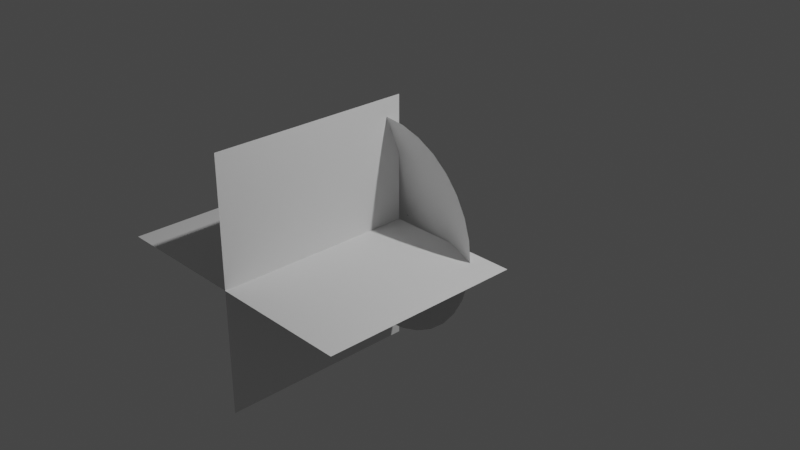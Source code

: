 # Source: Muzzleflash.blend  (saved by Blender 2.93.21; exported with 4.5.12 LTS)
import bpy
from mathutils import Matrix  # noqa: F401  (used for matrix-valued properties, if any)

bpy.ops.wm.read_factory_settings(use_empty=True)
scene = bpy.context.scene
scene.name = 'Scene'

# ---- collections
col_collection = bpy.data.collections.new('Collection'); scene.collection.children.link(col_collection)

# ---- world
world_world = bpy.data.worlds.new('World'); scene.world = world_world
world_world.use_nodes = True; world_world.node_tree.nodes.clear()
_N = world_world.node_tree.nodes; _L = world_world.node_tree.links
n0 = _N.new('ShaderNodeOutputWorld'); n0.name = 'World Output'; n0.location = (300, 300)
n1 = _N.new('ShaderNodeBackground'); n1.name = 'Background'; n1.location = (10, 300)
n1.inputs[0].default_value = (0.05088, 0.05088, 0.05088, 1.0)
_L.new(n1.outputs[0], n0.inputs[0])
n0.is_active_output = True
world_world.color = (0.05088, 0.05088, 0.05088)
world_world.use_sun_shadow = False
world_world.sun_shadow_jitter_overblur = 0.0

# ---- cameras
cam_camera = bpy.data.cameras.new('Camera')
cam_camera.clip_end = 100.0
cam_camera.ortho_scale = 7.314

# ---- lights
light_light = bpy.data.lights.new('Light', 'POINT')
light_light.transmission_factor = 0.0
light_light.energy = 1000.0
light_light.shadow_soft_size = 0.1
light_light.shadow_maximum_resolution = 0.006
light_light.use_absolute_resolution = True

# ---- meshes
me_circle = bpy.data.meshes.new('Circle')
me_circle.from_pydata([(2.026e-09, 1.145, 0.1652), (-0.2234, 1.123, 0.1652), (-0.4382, 1.058, 0.1652), (-0.6361, 0.9521, 0.1652), (-0.8097, 0.8097, 0.1652), (-0.9521, 0.6361, 0.1652), (-1.058, 0.4382, 0.1652), (-1.123, 0.2234, 0.1652), (-1.145, -4.735e-08, 0.1652), (-1.123, -0.2234, 0.1652), (-1.058, -0.4382, 0.1652), (-0.9521, -0.6361, 0.1652), (-0.8097, -0.8097, 0.1652), (-0.6361, -0.9521, 0.1652), (-0.4382, -1.058, 0.1652), (-0.2234, -1.123, 0.1652), (1.021e-07, -1.145, 0.1652), (0.2234, -1.123, 0.1652), (0.4382, -1.058, 0.1652), (0.6361, -0.9521, 0.1652), (0.8097, -0.8097, 0.1652), (0.9521, -0.6361, 0.1652), (1.058, -0.4382, 0.1652), (1.123, -0.2234, 0.1652), (1.145, 1.636e-08, 0.1652), (1.123, 0.2234, 0.1652), (1.058, 0.4382, 0.1652), (0.9521, 0.6361, 0.1652), (0.8097, 0.8097, 0.1652), (0.6361, 0.9521, 0.1652), (0.4382, 1.058, 0.1652), (0.2234, 1.123, 0.1652), (4.091e-08, 0.005743, -0.1199), (-0.00112, 0.005632, -0.1199), (-0.002198, 0.005306, -0.1199), (-0.00319, 0.004775, -0.1199), (-0.004061, 0.004061, -0.1199), (-0.004775, 0.00319, -0.1199), (-0.005305, 0.002198, -0.1199), (-0.005632, 0.00112, -0.1199), (-0.005743, -2.61e-08, -0.1199), (-0.005632, -0.00112, -0.1199), (-0.005305, -0.002198, -0.1199), (-0.004775, -0.00319, -0.1199), (-0.004061, -0.004061, -0.1199), (-0.00319, -0.004775, -0.1199), (-0.002198, -0.005306, -0.1199), (-0.00112, -0.005632, -0.1199), (4.141e-08, -0.005743, -0.1199), (0.00112, -0.005632, -0.1199), (0.002198, -0.005306, -0.1199), (0.003191, -0.004775, -0.1199), (0.004061, -0.004061, -0.1199), (0.004775, -0.00319, -0.1199), (0.005306, -0.002198, -0.1199), (0.005632, -0.00112, -0.1199), (0.005743, -2.578e-08, -0.1199), (0.005632, 0.00112, -0.1199), (0.005306, 0.002198, -0.1199), (0.004775, 0.00319, -0.1199), (0.004061, 0.004061, -0.1199), (0.003191, 0.004775, -0.1199), (0.002198, 0.005306, -0.1199), (0.00112, 0.005632, -0.1199), (-0.6634, 0.2748, 0.0), (-0.7042, 0.1401, 0.0), (0.5077, -0.5077, 0.0), (0.597, -0.3989, 0.0), (-0.718, -3.938e-08, 0.0), (0.6634, -0.2748, 0.0), (-0.7042, -0.1401, 0.0), (0.7042, -0.1401, 0.0), (-0.6634, -0.2748, 0.0), (0.718, 5.642e-10, 0.0), (-0.597, -0.3989, 0.0), (0.7042, 0.1401, 0.0), (-0.5077, -0.5077, 0.0), (0.6634, 0.2748, 0.0), (-0.3989, -0.597, 0.0), (0.597, 0.3989, 0.0), (-0.2748, -0.6634, 0.0), (1.66e-08, 0.718, 0.0), (-0.1401, 0.7042, 0.0), (0.5077, 0.5077, 0.0), (-0.1401, -0.7042, 0.0), (-0.2748, 0.6634, 0.0), (0.3989, 0.597, 0.0), (7.937e-08, -0.718, 0.0), (-0.3989, 0.597, 0.0), (0.2748, 0.6634, 0.0), (0.1401, -0.7042, 0.0), (-0.5077, 0.5077, 0.0), (0.1401, 0.7042, 0.0), (0.2748, -0.6634, 0.0), (-0.597, 0.3989, 0.0), (0.3989, -0.597, 0.0)], [], [(65, 64, 38, 39), (67, 66, 52, 53), (68, 65, 39, 40), (69, 67, 53, 54), (70, 68, 40, 41), (71, 69, 54, 55), (72, 70, 41, 42), (73, 71, 55, 56), (74, 72, 42, 43), (75, 73, 56, 57), (76, 74, 43, 44), (77, 75, 57, 58), (78, 76, 44, 45), (79, 77, 58, 59), (80, 78, 45, 46), (82, 81, 32, 33), (83, 79, 59, 60), (84, 80, 46, 47), (85, 82, 33, 34), (86, 83, 60, 61), (87, 84, 47, 48), (88, 85, 34, 35), (89, 86, 61, 62), (90, 87, 48, 49), (91, 88, 35, 36), (92, 89, 62, 63), (93, 90, 49, 50), (94, 91, 36, 37), (81, 92, 63, 32), (95, 93, 50, 51), (64, 94, 37, 38), (66, 95, 51, 52), (20, 19, 95, 66), (6, 5, 94, 64), (19, 18, 93, 95), (0, 31, 92, 81), (5, 4, 91, 94), (18, 17, 90, 93), (31, 30, 89, 92), (4, 3, 88, 91), (17, 16, 87, 90), (30, 29, 86, 89), (3, 2, 85, 88), (16, 15, 84, 87), (29, 28, 83, 86), (2, 1, 82, 85), (15, 14, 80, 84), (28, 27, 79, 83), (1, 0, 81, 82), (14, 13, 78, 80), (27, 26, 77, 79), (13, 12, 76, 78), (26, 25, 75, 77), (12, 11, 74, 76), (25, 24, 73, 75), (11, 10, 72, 74), (24, 23, 71, 73), (10, 9, 70, 72), (23, 22, 69, 71), (9, 8, 68, 70), (22, 21, 67, 69), (8, 7, 65, 68), (21, 20, 66, 67), (7, 6, 64, 65)])
me_circle.polygons.foreach_set('use_smooth', [True] * 64)
_uv = me_circle.uv_layers.new(name='UVMap')
_uv.uv.foreach_set('vector', [0.3075, 0.2644, 0.3572, 0.2314, 0.4937, 0.4887, 0.4916, 0.4901, 0.5875, 0.7912, 0.529, 0.8025, 0.5014, 0.5128, 0.5039, 0.5123, 0.2652, 0.3064, 0.3075, 0.2644, 0.4916, 0.4901, 0.4898, 0.4919, 0.6427, 0.7686, 0.5875, 0.7912, 0.5039, 0.5123, 0.5062, 0.5113, 0.232, 0.3559, 0.2652, 0.3064, 0.4898, 0.4919, 0.4885, 0.4939, 0.6924, 0.7356, 0.6427, 0.7686, 0.5062, 0.5113, 0.5083, 0.5099, 0.2091, 0.4109, 0.232, 0.3559, 0.4885, 0.4939, 0.4875, 0.4963, 0.7347, 0.6936, 0.6924, 0.7356, 0.5083, 0.5099, 0.51, 0.5081, 0.1974, 0.4694, 0.2091, 0.4109, 0.4875, 0.4963, 0.4871, 0.4987, 0.7679, 0.6441, 0.7347, 0.6936, 0.51, 0.5081, 0.5114, 0.5061, 0.1974, 0.5289, 0.1974, 0.4694, 0.4871, 0.4987, 0.4871, 0.5013, 0.7907, 0.5891, 0.7679, 0.6441, 0.5114, 0.5061, 0.5123, 0.5037, 0.209, 0.5874, 0.1974, 0.5289, 0.4871, 0.5013, 0.4876, 0.5037, 0.8024, 0.5306, 0.7907, 0.5891, 0.5123, 0.5037, 0.5128, 0.5013, 0.2317, 0.6425, 0.209, 0.5874, 0.4876, 0.5037, 0.4886, 0.5061, 0.6438, 0.2325, 0.6932, 0.2658, 0.508, 0.49, 0.5059, 0.4887, 0.8025, 0.4711, 0.8024, 0.5306, 0.5128, 0.5013, 0.5128, 0.4987, 0.2647, 0.692, 0.2317, 0.6425, 0.4886, 0.5061, 0.49, 0.5082, 0.5888, 0.2096, 0.6438, 0.2325, 0.5059, 0.4887, 0.5035, 0.4877, 0.7909, 0.4126, 0.8025, 0.4711, 0.5128, 0.4987, 0.5123, 0.4963, 0.3067, 0.7342, 0.2647, 0.692, 0.49, 0.5082, 0.4919, 0.51, 0.5304, 0.1977, 0.5888, 0.2096, 0.5035, 0.4877, 0.501, 0.4872, 0.7682, 0.3576, 0.7909, 0.4126, 0.5123, 0.4963, 0.5113, 0.4939, 0.3561, 0.7675, 0.3067, 0.7342, 0.4919, 0.51, 0.494, 0.5114, 0.4708, 0.1975, 0.5304, 0.1977, 0.501, 0.4872, 0.4985, 0.4872, 0.7352, 0.308, 0.7682, 0.3576, 0.5113, 0.4939, 0.5098, 0.4918, 0.4111, 0.7904, 0.3561, 0.7675, 0.494, 0.5114, 0.4963, 0.5123, 0.4123, 0.2088, 0.4708, 0.1975, 0.4985, 0.4872, 0.496, 0.4877, 0.6932, 0.2658, 0.7352, 0.308, 0.5098, 0.4918, 0.508, 0.49, 0.4694, 0.8023, 0.4111, 0.7904, 0.4963, 0.5123, 0.4988, 0.5128, 0.3572, 0.2314, 0.4123, 0.2088, 0.496, 0.4877, 0.4937, 0.4887, 0.529, 0.8025, 0.4694, 0.8023, 0.4988, 0.5128, 0.5014, 0.5128, 0.5469, 0.9999, 0.4486, 0.9992, 0.4694, 0.8023, 0.529, 0.8025, 0.2649, 0.0556, 0.3563, 0.01859, 0.4123, 0.2088, 0.3572, 0.2314, 0.4486, 0.9992, 0.3523, 0.9795, 0.4111, 0.7904, 0.4694, 0.8023, 0.8195, 0.1135, 0.8888, 0.1831, 0.7352, 0.308, 0.6932, 0.2658, 0.3563, 0.01859, 0.4529, 9.997e-05, 0.4708, 0.1975, 0.4123, 0.2088, 0.3523, 0.9795, 0.2618, 0.9414, 0.3561, 0.7675, 0.4111, 0.7904, 0.8888, 0.1831, 0.9432, 0.2649, 0.7682, 0.3576, 0.7352, 0.308, 0.4529, 9.997e-05, 0.5513, 0.000767, 0.5304, 0.1977, 0.4708, 0.1975, 0.2618, 0.9414, 0.1803, 0.8865, 0.3067, 0.7342, 0.3561, 0.7675, 0.9432, 0.2649, 0.9806, 0.3558, 0.7909, 0.4126, 0.7682, 0.3576, 0.5513, 0.000767, 0.6476, 0.02052, 0.5888, 0.2096, 0.5304, 0.1977, 0.1803, 0.8865, 0.1111, 0.8169, 0.2647, 0.692, 0.3067, 0.7342, 0.9806, 0.3558, 0.9998, 0.4522, 0.8025, 0.4711, 0.7909, 0.4126, 0.6476, 0.02052, 0.7381, 0.05857, 0.6438, 0.2325, 0.5888, 0.2096, 0.1111, 0.8169, 0.05671, 0.7351, 0.2317, 0.6425, 0.2647, 0.692, 0.9998, 0.4522, 0.9998, 0.5507, 0.8024, 0.5306, 0.8025, 0.4711, 0.7381, 0.05857, 0.8195, 0.1135, 0.6932, 0.2658, 0.6438, 0.2325, 0.05671, 0.7351, 0.01923, 0.6442, 0.209, 0.5874, 0.2317, 0.6425, 0.9998, 0.5507, 0.9806, 0.6473, 0.7907, 0.5891, 0.8024, 0.5306, 0.01923, 0.6442, 0.0001019, 0.5478, 0.1974, 0.5289, 0.209, 0.5874, 0.9806, 0.6473, 0.9428, 0.7386, 0.7679, 0.6441, 0.7907, 0.5891, 0.0001019, 0.5478, 9.997e-05, 0.4493, 0.1974, 0.4694, 0.1974, 0.5289, 0.9428, 0.7386, 0.8879, 0.8208, 0.7347, 0.6936, 0.7679, 0.6441, 9.997e-05, 0.4493, 0.01929, 0.3527, 0.2091, 0.4109, 0.1974, 0.4694, 0.8879, 0.8208, 0.8174, 0.8902, 0.6924, 0.7356, 0.7347, 0.6936, 0.01929, 0.3527, 0.05703, 0.2614, 0.232, 0.3559, 0.2091, 0.4109, 0.8174, 0.8902, 0.7349, 0.9444, 0.6427, 0.7686, 0.6924, 0.7356, 0.05703, 0.2614, 0.112, 0.1792, 0.2652, 0.3064, 0.232, 0.3559, 0.7349, 0.9444, 0.6436, 0.9814, 0.5875, 0.7912, 0.6427, 0.7686, 0.112, 0.1792, 0.1824, 0.1098, 0.3075, 0.2644, 0.2652, 0.3064, 0.6436, 0.9814, 0.5469, 0.9999, 0.529, 0.8025, 0.5875, 0.7912, 0.1824, 0.1098, 0.2649, 0.0556, 0.3572, 0.2314, 0.3075, 0.2644])
me_circle.use_remesh_fix_poles = True
me_circle.use_remesh_preserve_attributes = False
me_circle.update()
me_plane = bpy.data.meshes.new('Plane')
me_plane.from_pydata([(-1.0, -4.38, 0.0), (1.0, -4.38, 0.0), (-1.0, -0.002109, 0.0), (1.0, -0.002109, 0.0)], [], [(0, 1, 3, 2)])
_uv = me_plane.uv_layers.new(name='UVMap')
_uv.uv.foreach_set('vector', [0.0, 0.0, 1.0, 0.0, 1.0, 1.0, 0.0, 1.0])
me_plane.use_remesh_fix_poles = True
me_plane.use_remesh_preserve_attributes = False
me_plane.update()
me_plane_001 = bpy.data.meshes.new('Plane.001')
me_plane_001.from_pydata([(-1.0, -4.38, 0.0), (1.0, -4.38, 0.0), (-1.0, -0.002109, 0.0), (1.0, -0.002109, 0.0)], [], [(0, 1, 3, 2)])
_uv = me_plane_001.uv_layers.new(name='UVMap')
_uv.uv.foreach_set('vector', [0.0, 0.0, 1.0, 0.0, 1.0, 1.0, 0.0, 1.0])
me_plane_001.use_remesh_fix_poles = True
me_plane_001.use_remesh_preserve_attributes = False
me_plane_001.update()

# ---- objects
ob_light = bpy.data.objects.new('Light', light_light)
ob_camera = bpy.data.objects.new('Camera', cam_camera)
ob_muzzleflash = bpy.data.objects.new('Muzzleflash', me_circle)
ob_plane = bpy.data.objects.new('Plane', me_plane)
ob_plane_001 = bpy.data.objects.new('Plane.001', me_plane_001)

# ---- transforms, parenting, visibility, modifiers, constraints
ob_light.location = (4.076, 1.005, 5.904)
ob_light.rotation_euler = (0.6503, 0.05522, 1.866)
ob_light.lock_rotations_4d = False
ob_light.empty_display_type = 'ARROWS'
ob_light.color = (0.0, 0.0, 0.0, 0.0)
ob_light.lineart.crease_threshold = 0.0
ob_camera.location = (7.359, -6.926, 4.958)
ob_camera.rotation_euler = (1.109, 0.0, 0.8149)
ob_camera.lock_rotations_4d = False
ob_camera.empty_display_type = 'ARROWS'
ob_camera.color = (0.0, 0.0, 0.0, 0.0)
ob_camera.display_type = 'WIRE'
ob_camera.lineart.crease_threshold = 0.0
ob_muzzleflash.location = (0.0, 0.0, 0.0)
ob_muzzleflash.rotation_euler = (1.571, -0.0, 0.0)
ob_plane.location = (0.0, 0.0, 0.0)
ob_plane.rotation_euler = (-0.0, 1.571, 0.0)
ob_plane.scale = (1.336, 0.4881, 1.0)
ob_plane_001.location = (0.0, 0.0, 0.0)
ob_plane_001.rotation_euler = (-0.0, 3.142, -0.0)
ob_plane_001.scale = (1.464, 0.4881, 1.0)

# ---- collection membership
col_collection.objects.link(ob_light)
col_collection.objects.link(ob_camera)
col_collection.objects.link(ob_muzzleflash)
col_collection.objects.link(ob_plane)
col_collection.objects.link(ob_plane_001)

# ---- scene / render settings (as saved in the file)
scene.camera = ob_camera
scene.frame_start = 1; scene.frame_end = 250; scene.frame_set(1)
scene.render.engine = 'BLENDER_EEVEE_NEXT'
scene.cycles.use_denoising = False
scene.cycles.samples = 128
scene.cycles.sampling_pattern = 'TABULATED_SOBOL'
scene.cycles.use_adaptive_sampling = False
scene.cycles.use_light_tree = False
scene.view_settings.view_transform = 'Filmic'
bpy.context.view_layer.update()
